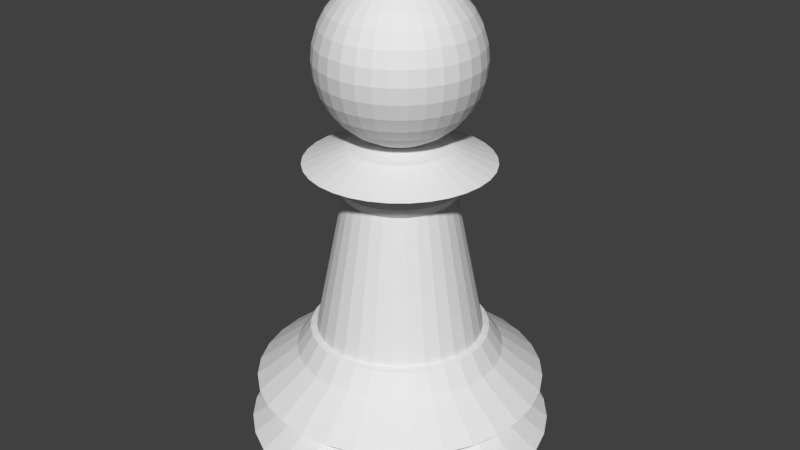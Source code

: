 # Source: PawnLP.blend  (saved by Blender 2.79.0; exported with 4.5.12 LTS)
import bpy
from mathutils import Matrix  # noqa: F401  (used for matrix-valued properties, if any)

bpy.ops.wm.read_factory_settings(use_empty=True)
scene = bpy.context.scene
scene.name = 'Scene'

# ---- collections
col_collection_1 = bpy.data.collections.new('Collection 1'); scene.collection.children.link(col_collection_1)

# ---- world
world_world = bpy.data.worlds.new('World'); scene.world = world_world
world_world.color = (0.05088, 0.05088, 0.05088)
world_world.use_sun_shadow = False
world_world.sun_shadow_jitter_overblur = 0.0
world_world.cycles.sampling_method = 'MANUAL'

# ---- meshes
me_cylinder = bpy.data.meshes.new('Cylinder')
me_cylinder.from_pydata([(5.006e-09, 1.457, -0.6781), (0.2843, 1.429, -0.6781), (0.5576, 1.346, -0.6781), (0.8096, 1.212, -0.6781), (1.03, 1.03, -0.6781), (1.212, 0.8096, -0.6781), (1.346, 0.5576, -0.6781), (1.429, 0.2843, -0.6781), (1.457, 1.243e-07, -0.6781), (1.429, -0.2843, -0.6781), (1.346, -0.5576, -0.6781), (1.212, -0.8096, -0.6781), (1.03, -1.03, -0.6781), (0.8096, -1.212, -0.6781), (0.5576, -1.346, -0.6781), (0.2843, -1.429, -0.6781), (-4.699e-07, -1.457, -0.6781), (-0.2843, -1.429, -0.6781), (-0.5576, -1.346, -0.6781), (-0.8096, -1.212, -0.6781), (-1.03, -1.03, -0.6781), (-1.212, -0.8096, -0.6781), (-1.346, -0.5576, -0.6781), (-1.429, -0.2843, -0.6781), (-1.457, 1.421e-06, -0.6781), (-1.429, 0.2843, -0.6781), (-1.346, 0.5576, -0.6781), (-1.212, 0.8096, -0.6781), (-1.03, 1.03, -0.6781), (-0.8096, 1.212, -0.6781), (-0.5576, 1.346, -0.6781), (-0.2843, 1.429, -0.6781), (-3.446e-08, 1.11, -1.0), (0.2165, 1.089, -1.0), (0.4247, 1.025, -1.0), (0.6166, 0.9228, -1.0), (0.7848, 0.7848, -1.0), (0.9228, 0.6166, -1.0), (1.025, 0.4247, -1.0), (1.089, 0.2165, -1.0), (1.11, 1.425e-07, -1.0), (1.089, -0.2165, -1.0), (1.025, -0.4247, -1.0), (0.9228, -0.6166, -1.0), (0.7848, -0.7848, -1.0), (0.6166, -0.9228, -1.0), (0.4247, -1.025, -1.0), (0.2165, -1.089, -1.0), (-3.083e-07, -1.11, -1.0), (-0.2165, -1.089, -1.0), (-0.4247, -1.025, -1.0), (-0.6166, -0.9228, -1.0), (-0.7848, -0.7848, -1.0), (-0.9228, -0.6166, -1.0), (-1.025, -0.4247, -1.0), (-1.089, -0.2165, -1.0), (-1.11, 1.072e-06, -1.0), (-1.089, 0.2165, -1.0), (-1.025, 0.4247, -1.0), (-0.9228, 0.6166, -1.0), (-0.7848, 0.7848, -1.0), (-0.6166, 0.9228, -1.0), (-0.4247, 1.025, -1.0), (-0.2165, 1.089, -1.0), (4.536e-08, 1.123, -0.4362), (0.2191, 1.101, -0.4362), (0.4297, 1.037, -0.4362), (0.6239, 0.9337, -0.4362), (0.794, 0.794, -0.4362), (0.9337, 0.6239, -0.4362), (1.037, 0.4297, -0.4362), (1.101, 0.2191, -0.4362), (1.123, 2.114e-07, -0.4362), (1.101, -0.2191, -0.4362), (1.037, -0.4297, -0.4362), (0.9337, -0.6239, -0.4362), (0.794, -0.794, -0.4362), (0.6239, -0.9337, -0.4362), (0.4297, -1.037, -0.4362), (0.2191, -1.101, -0.4362), (-3.204e-07, -1.123, -0.4362), (-0.2191, -1.101, -0.4362), (-0.4297, -1.037, -0.4362), (-0.6239, -0.9337, -0.4362), (-0.794, -0.794, -0.4362), (-0.9337, -0.6239, -0.4362), (-1.037, -0.4297, -0.4362), (-1.101, -0.2191, -0.4362), (-1.123, 1.211e-06, -0.4362), (-1.101, 0.2191, -0.4362), (-1.037, 0.4297, -0.4362), (-0.9337, 0.6239, -0.4362), (-0.794, 0.794, -0.4362), (-0.6239, 0.9337, -0.4362), (-0.4297, 1.037, -0.4362), (-0.2191, 1.101, -0.4362), (1.233e-08, 1.385, -0.1951), (0.2703, 1.359, -0.1951), (0.5302, 1.28, -0.1951), (0.7697, 1.152, -0.1951), (0.9796, 0.9796, -0.1951), (1.152, 0.7697, -0.1951), (1.28, 0.5302, -0.1951), (1.359, 0.2703, -0.1951), (1.385, 1.404e-07, -0.1951), (1.359, -0.2703, -0.1951), (1.28, -0.5302, -0.1951), (1.152, -0.7697, -0.1951), (0.9796, -0.9796, -0.1951), (0.7697, -1.152, -0.1951), (0.5302, -1.28, -0.1951), (0.2703, -1.359, -0.1951), (-4.389e-07, -1.385, -0.1951), (-0.2703, -1.359, -0.1951), (-0.5302, -1.28, -0.1951), (-0.7697, -1.152, -0.1951), (-0.9796, -0.9796, -0.1951), (-1.152, -0.7697, -0.1951), (-1.28, -0.5302, -0.1951), (-1.359, -0.2703, -0.1951), (-1.385, 1.373e-06, -0.1951), (-1.359, 0.2703, -0.1951), (-1.28, 0.5302, -0.1951), (-1.152, 0.7697, -0.1951), (-0.9796, 0.9796, -0.1951), (-0.7697, 1.152, -0.1951), (-0.5302, 1.28, -0.1951), (-0.2703, 1.359, -0.1951), (5.808e-08, 0.9889, 0.1141), (0.1929, 0.9699, 0.1141), (0.3784, 0.9136, 0.1141), (0.5494, 0.8222, 0.1141), (0.6993, 0.6993, 0.1141), (0.8222, 0.5494, 0.1141), (0.9136, 0.3784, 0.1141), (0.9699, 0.1929, 0.1141), (0.9889, 2.468e-07, 0.1141), (0.9699, -0.1929, 0.1141), (0.9136, -0.3784, 0.1141), (0.8222, -0.5494, 0.1141), (0.6993, -0.6993, 0.1141), (0.5494, -0.8222, 0.1141), (0.3784, -0.9136, 0.1141), (0.1929, -0.9699, 0.1141), (-2.641e-07, -0.9889, 0.1141), (-0.1929, -0.9699, 0.1141), (-0.3784, -0.9136, 0.1141), (-0.5494, -0.8222, 0.1141), (-0.6993, -0.6993, 0.1141), (-0.8222, -0.5494, 0.1141), (-0.9136, -0.3784, 0.1141), (-0.9699, -0.1929, 0.1141), (-0.9889, 1.127e-06, 0.1141), (-0.9699, 0.1929, 0.1141), (-0.9136, 0.3784, 0.1141), (-0.8222, 0.5494, 0.1141), (-0.6993, 0.6993, 0.1141), (-0.5494, 0.8222, 0.1141), (-0.3784, 0.9136, 0.1141), (-0.1929, 0.9699, 0.1141), (-3.26e-08, 0.7932, 0.3358), (1.839e-08, 0.8549, 0.3215), (0.1547, 0.7779, 0.3358), (0.1668, 0.8385, 0.3215), (0.3035, 0.7328, 0.3358), (0.3271, 0.7898, 0.3215), (0.4407, 0.6595, 0.3358), (0.4749, 0.7108, 0.3215), (0.5609, 0.5609, 0.3358), (0.6045, 0.6045, 0.3215), (0.6595, 0.4407, 0.3358), (0.7108, 0.4749, 0.3215), (0.7328, 0.3035, 0.3358), (0.7898, 0.3271, 0.3215), (0.7779, 0.1547, 0.3358), (0.8385, 0.1668, 0.3215), (0.7932, 1.937e-07, 0.3358), (0.8549, 2.299e-07, 0.3215), (0.7779, -0.1547, 0.3358), (0.8385, -0.1668, 0.3215), (0.7328, -0.3035, 0.3358), (0.7898, -0.3271, 0.3215), (0.6595, -0.4407, 0.3358), (0.7108, -0.4749, 0.3215), (0.5609, -0.5609, 0.3358), (0.6045, -0.6045, 0.3215), (0.4407, -0.6595, 0.3358), (0.4749, -0.7108, 0.3215), (0.3035, -0.7328, 0.3358), (0.3271, -0.7898, 0.3215), (0.1547, -0.7779, 0.3358), (0.1668, -0.8385, 0.3215), (-1.844e-07, -0.7932, 0.3358), (-2.069e-07, -0.8549, 0.3215), (-0.1547, -0.7779, 0.3358), (-0.1668, -0.8385, 0.3215), (-0.3035, -0.7328, 0.3358), (-0.3271, -0.7898, 0.3215), (-0.4407, -0.6595, 0.3358), (-0.4749, -0.7108, 0.3215), (-0.5609, -0.5609, 0.3358), (-0.6045, -0.6045, 0.3215), (-0.6595, -0.4407, 0.3358), (-0.7108, -0.4749, 0.3215), (-0.7328, -0.3035, 0.3358), (-0.7898, -0.3271, 0.3215), (-0.7779, -0.1547, 0.3358), (-0.8385, -0.1668, 0.3215), (-0.7932, 1.073e-06, 0.3358), (-0.8549, 1.077e-06, 0.3215), (-0.7779, 0.1547, 0.3358), (-0.8385, 0.1668, 0.3215), (-0.7328, 0.3035, 0.3358), (-0.7898, 0.3271, 0.3215), (-0.6595, 0.4407, 0.3358), (-0.7108, 0.4749, 0.3215), (-0.5609, 0.5609, 0.3358), (-0.6045, 0.6045, 0.3215), (-0.4407, 0.6595, 0.3358), (-0.4749, 0.7108, 0.3215), (-0.3035, 0.7328, 0.3358), (-0.3271, 0.7898, 0.3215), (-0.1547, 0.7779, 0.3358), (-0.1668, 0.8385, 0.3215), (-0.3819, 0.3819, 3.498), (-0.3, 0.3, 3.593), (-0.2067, 0.2067, 3.663), (-0.1054, 0.1054, 3.707), (-0.1239, 0.08278, 3.707), (-0.243, 0.1624, 3.663), (-0.3528, 0.2357, 3.593), (-0.449, 0.3, 3.498), (-0.528, 0.3528, 3.382), (-0.5867, 0.392, 3.25), (-0.6228, 0.4162, 3.107), (-0.635, 0.4243, 2.958), (-0.6228, 0.4162, 2.809), (-0.5867, 0.392, 2.665), (-0.528, 0.3528, 2.533), (-0.449, 0.3, 2.418), (-0.3528, 0.2357, 2.323), (-0.243, 0.1624, 2.252), (-0.1239, 0.08278, 2.209), (-0.1377, 0.05702, 2.209), (-0.27, 0.1118, 2.252), (-0.392, 0.1624, 2.323), (-0.4989, 0.2067, 2.418), (-0.5867, 0.243, 2.533), (3.621e-08, 0.5192, 1.692), (0.1013, 0.5092, 1.692), (0.1987, 0.4797, 1.692), (0.2885, 0.4317, 1.692), (0.3671, 0.3671, 1.692), (0.4317, 0.2885, 1.692), (0.4797, 0.1987, 1.692), (0.5092, 0.1013, 1.692), (0.5192, 2.707e-07, 1.692), (0.5092, -0.1013, 1.692), (0.4797, -0.1987, 1.692), (0.4317, -0.2884, 1.692), (0.3671, -0.3671, 1.692), (0.2885, -0.4317, 1.692), (0.1987, -0.4797, 1.692), (0.1013, -0.5092, 1.692), (-6.316e-08, -0.5192, 1.692), (-0.1013, -0.5092, 1.692), (-0.1987, -0.4797, 1.692), (-0.2885, -0.4317, 1.692), (-0.3671, -0.3671, 1.692), (-0.4317, -0.2884, 1.692), (-0.4797, -0.1987, 1.692), (-0.5092, -0.1013, 1.692), (-0.5192, 8.462e-07, 1.692), (-0.5092, 0.1013, 1.692), (-0.4797, 0.1987, 1.692), (-0.4317, 0.2885, 1.692), (-0.3671, 0.3671, 1.692), (-0.2884, 0.4317, 1.692), (-0.1987, 0.4797, 1.692), (-0.1013, 0.5092, 1.692), (6.694e-09, 0.5964, 1.804), (0.1163, 0.5849, 1.804), (0.2282, 0.551, 1.804), (0.3313, 0.4959, 1.804), (0.4217, 0.4217, 1.804), (0.4959, 0.3313, 1.804), (0.551, 0.2282, 1.804), (0.5849, 0.1163, 1.804), (0.5964, 2.463e-07, 1.804), (0.5849, -0.1163, 1.804), (0.551, -0.2282, 1.804), (0.4959, -0.3313, 1.804), (0.4217, -0.4217, 1.804), (0.3313, -0.4959, 1.804), (0.2282, -0.551, 1.804), (0.1163, -0.5849, 1.804), (-1.075e-07, -0.5964, 1.804), (-0.1163, -0.5849, 1.804), (-0.2282, -0.551, 1.804), (-0.3313, -0.4959, 1.804), (-0.4217, -0.4217, 1.804), (-0.4959, -0.3313, 1.804), (-0.551, -0.2282, 1.804), (-0.5849, -0.1163, 1.804), (-0.5964, 9.073e-07, 1.804), (-0.5849, 0.1164, 1.804), (-0.551, 0.2282, 1.804), (-0.4959, 0.3313, 1.804), (-0.4217, 0.4217, 1.804), (-0.3313, 0.4959, 1.804), (-0.2282, 0.551, 1.804), (-0.1163, 0.5849, 1.804), (5.413e-09, 0.5185, 1.879), (0.1012, 0.5085, 1.879), (0.1984, 0.479, 1.879), (0.2881, 0.4311, 1.879), (0.3666, 0.3666, 1.879), (0.4311, 0.2881, 1.879), (0.479, 0.1984, 1.879), (0.5085, 0.1012, 1.879), (0.5185, 2.711e-07, 1.879), (0.5085, -0.1012, 1.879), (0.479, -0.1984, 1.879), (0.4311, -0.2881, 1.879), (0.3666, -0.3666, 1.879), (0.2881, -0.4311, 1.879), (0.1984, -0.479, 1.879), (0.1012, -0.5085, 1.879), (-9.383e-08, -0.5185, 1.879), (-0.1012, -0.5085, 1.879), (-0.1984, -0.479, 1.879), (-0.2881, -0.4311, 1.879), (-0.3666, -0.3666, 1.879), (-0.4311, -0.2881, 1.879), (-0.479, -0.1984, 1.879), (-0.5085, -0.1012, 1.879), (-0.5185, 8.46e-07, 1.879), (-0.5085, 0.1012, 1.879), (-0.479, 0.1984, 1.879), (-0.4311, 0.2881, 1.879), (-0.3666, 0.3666, 1.879), (-0.2881, 0.4311, 1.879), (-0.1984, 0.479, 1.879), (-0.1012, 0.5085, 1.879), (-9.334e-08, 0.881, 2.007), (0.1719, 0.8641, 2.007), (0.3372, 0.814, 2.007), (0.4895, 0.7325, 2.007), (0.623, 0.623, 2.007), (0.7325, 0.4895, 2.007), (0.814, 0.3372, 2.007), (0.8641, 0.1719, 2.007), (0.881, 1.527e-07, 2.007), (0.8641, -0.1719, 2.007), (0.814, -0.3372, 2.007), (0.7325, -0.4895, 2.007), (0.623, -0.623, 2.007), (0.4895, -0.7325, 2.007), (0.3372, -0.814, 2.007), (0.1719, -0.8641, 2.007), (-2.62e-07, -0.881, 2.007), (-0.1719, -0.8641, 2.007), (-0.3372, -0.814, 2.007), (-0.4895, -0.7325, 2.007), (-0.623, -0.623, 2.007), (-0.7325, -0.4895, 2.007), (-0.814, -0.3372, 2.007), (-0.8641, -0.1719, 2.007), (-0.881, 1.129e-06, 2.007), (-0.8641, 0.1719, 2.007), (-0.814, 0.3372, 2.007), (-0.7325, 0.4895, 2.007), (-0.623, 0.623, 2.007), (-0.4895, 0.7325, 2.007), (-0.3372, 0.814, 2.007), (-0.1719, 0.8641, 2.007), (-0.6519, 0.27, 2.665), (-0.6921, 0.2867, 2.809), (-0.7056, 0.2923, 2.958), (-0.6921, 0.2867, 3.107), (-0.6519, 0.27, 3.25), (-0.5867, 0.243, 3.382), (-0.4989, 0.2067, 3.498), (-0.392, 0.1624, 3.593), (-0.27, 0.1118, 3.663), (-0.1377, 0.05702, 3.707), (-0.1461, 0.02907, 3.707), (-0.2867, 0.05702, 3.663), (-0.4162, 0.08278, 3.593), (-0.5297, 0.1054, 3.498), (-0.6228, 0.1239, 3.382), (-0.6921, 0.1377, 3.25), (-0.7347, 0.1461, 3.107), (-0.7491, 0.149, 2.958), (-0.7347, 0.1461, 2.809), (-0.6921, 0.1377, 2.665), (-0.6228, 0.1239, 2.533), (-0.5297, 0.1054, 2.418), (-0.4162, 0.08278, 2.323), (-0.2867, 0.05702, 2.252), (-0.1461, 0.02907, 2.209), (-0.149, -3.035e-07, 2.209), (-0.2923, -2.552e-07, 2.252), (-0.4243, -2.609e-07, 2.323), (-0.5401, -2.04e-07, 2.418), (-0.635, -1.698e-07, 2.533), (-0.7056, -3.064e-07, 2.665), (-0.7491, -1.357e-07, 2.809), (-0.7637, -1.698e-07, 2.958), (-0.7491, -1.357e-07, 3.107), (-0.7056, -3.064e-07, 3.25), (-0.635, -1.698e-07, 3.382), (-0.5401, -2.04e-07, 3.498), (-0.4243, -2.779e-07, 3.593), (-0.2923, -2.779e-07, 3.663), (-0.149, -3.007e-07, 3.707), (-0.1461, -0.02907, 3.707), (-0.2867, -0.05702, 3.663), (-0.4162, -0.08278, 3.593), (-0.5297, -0.1054, 3.498), (-0.6228, -0.1239, 3.382), (-0.6921, -0.1377, 3.25), (-0.7347, -0.1461, 3.107), (-0.7491, -0.149, 2.958), (-0.7347, -0.1461, 2.809), (-0.6921, -0.1377, 2.665), (-0.6228, -0.1239, 2.533), (-0.5297, -0.1054, 2.418), (-0.4162, -0.08278, 2.323), (-0.2867, -0.05702, 2.252), (-0.1461, -0.02907, 2.209), (-0.1377, -0.05702, 2.209), (-0.27, -0.1118, 2.252), (-0.392, -0.1624, 2.323), (-0.4989, -0.2067, 2.418), (-0.5867, -0.243, 2.533), (-0.6519, -0.27, 2.665), (-0.6921, -0.2867, 2.809), (-0.7056, -0.2923, 2.958), (-0.6921, -0.2867, 3.107), (-0.6519, -0.27, 3.25), (-0.5867, -0.243, 3.382), (-0.4989, -0.2067, 3.498), (-0.392, -0.1624, 3.593), (-0.27, -0.1118, 3.663), (-0.1377, -0.05702, 3.707), (-0.1239, -0.08278, 3.707), (-0.243, -0.1624, 3.663), (-0.3528, -0.2357, 3.593), (-0.449, -0.3, 3.498), (-0.528, -0.3528, 3.382), (-0.5867, -0.392, 3.25), (-0.6228, -0.4162, 3.107), (-0.635, -0.4243, 2.958), (-0.6228, -0.4162, 2.809), (-0.5867, -0.392, 2.665), (-0.528, -0.3528, 2.533), (-0.449, -0.3, 2.418), (-0.3528, -0.2357, 2.323), (-0.243, -0.1624, 2.252), (-0.1239, -0.08278, 2.209), (-0.1054, -0.1054, 2.209), (-0.2067, -0.2067, 2.252), (-0.3, -0.3, 2.323), (-0.3819, -0.3819, 2.418), (-0.449, -0.449, 2.533), (-0.4989, -0.4989, 2.665), (-0.5297, -0.5297, 2.809), (-0.5401, -0.5401, 2.958), (-0.5297, -0.5297, 3.107), (-0.4989, -0.4989, 3.25), (-0.449, -0.449, 3.382), (-0.3819, -0.3819, 3.498), (-0.3, -0.3, 3.593), (-0.2067, -0.2067, 3.663), (-0.1054, -0.1054, 3.707), (-0.08278, -0.1239, 3.707), (-0.1624, -0.243, 3.663), (-0.2357, -0.3528, 3.593), (-0.3, -0.449, 3.498), (-0.3528, -0.528, 3.382), (-0.392, -0.5867, 3.25), (-0.4162, -0.6228, 3.107), (-0.4243, -0.635, 2.958), (-0.4162, -0.6228, 2.809), (-0.392, -0.5867, 2.665), (-0.3528, -0.528, 2.533), (-0.3, -0.449, 2.418), (-0.2357, -0.3528, 2.323), (-0.1624, -0.243, 2.252), (-0.08278, -0.1239, 2.209), (-0.05702, -0.1377, 2.209), (-0.1118, -0.27, 2.252), (-0.1624, -0.392, 2.323), (-0.2067, -0.4989, 2.418), (-0.243, -0.5867, 2.533), (-0.27, -0.6519, 2.665), (-0.2867, -0.6921, 2.809), (-0.2923, -0.7056, 2.958), (-0.2867, -0.6921, 3.107), (-0.27, -0.6519, 3.25), (-0.243, -0.5867, 3.382), (-0.2067, -0.4989, 3.498), (-0.1624, -0.392, 3.593), (-0.1118, -0.27, 3.663), (-0.05702, -0.1377, 3.707), (-2.21e-08, -5.555e-07, 3.722), (-0.02907, -0.1461, 3.707), (-0.05702, -0.2867, 3.663), (-0.08278, -0.4162, 3.593), (-0.1054, -0.5297, 3.498), (-0.1239, -0.6228, 3.382), (-0.1377, -0.6921, 3.25), (-0.1461, -0.7347, 3.107), (-0.149, -0.7491, 2.958), (-0.1461, -0.7347, 2.809), (-0.1377, -0.6921, 2.665), (-0.1239, -0.6228, 2.533), (-0.1054, -0.5297, 2.418), (-0.08278, -0.4162, 2.323), (-0.05702, -0.2867, 2.252), (-0.02907, -0.1461, 2.209), (2.948e-08, -0.149, 2.209), (2.948e-08, -0.2923, 2.252), (1.81e-08, -0.4243, 2.323), (6.715e-09, -0.5401, 2.418), (-3.881e-08, -0.635, 2.533), (7.5e-08, -0.7056, 2.665), (-3.881e-08, -0.7491, 2.809), (-5.019e-08, -0.7637, 2.958), (-3.881e-08, -0.7491, 3.107), (7.5e-08, -0.7056, 3.25), (-3.881e-08, -0.635, 3.382), (6.715e-09, -0.5401, 3.498), (4.655e-08, -0.4243, 3.593), (5.793e-08, -0.2923, 3.663), (2.094e-08, -0.149, 3.707), (0.02907, -0.1461, 3.707), (0.05702, -0.2867, 3.663), (0.08278, -0.4162, 3.593), (0.1054, -0.5297, 3.498), (0.1239, -0.6228, 3.382), (0.1377, -0.6921, 3.25), (0.1461, -0.7347, 3.107), (0.149, -0.7491, 2.958), (0.1461, -0.7347, 2.809), (0.1377, -0.6921, 2.665), (0.1239, -0.6228, 2.533), (0.1054, -0.5297, 2.418), (0.08278, -0.4162, 2.323), (0.05702, -0.2867, 2.252), (0.02907, -0.1461, 2.209), (0.05702, -0.1377, 2.209), (0.1118, -0.27, 2.252), (0.1624, -0.392, 2.323), (0.2067, -0.4989, 2.418), (0.243, -0.5867, 2.533), (0.27, -0.6519, 2.665), (0.2867, -0.6921, 2.809), (0.2923, -0.7056, 2.958), (0.2867, -0.6921, 3.107), (0.27, -0.6519, 3.25), (0.243, -0.5867, 3.382), (0.2067, -0.4989, 3.498), (0.1624, -0.392, 3.593), (0.1118, -0.27, 3.663), (0.05702, -0.1377, 3.707), (0.08278, -0.1239, 3.707), (0.1624, -0.243, 3.663), (0.2357, -0.3528, 3.593), (0.3, -0.449, 3.498), (0.3528, -0.528, 3.382), (0.392, -0.5867, 3.25), (0.4162, -0.6228, 3.107), (0.4243, -0.635, 2.958), (0.4162, -0.6228, 2.809), (0.392, -0.5867, 2.665), (0.3528, -0.528, 2.533), (0.3, -0.449, 2.418), (0.2357, -0.3528, 2.323), (0.1624, -0.243, 2.252), (0.08278, -0.1239, 2.209), (0.1054, -0.1054, 2.209), (0.2067, -0.2067, 2.252), (0.3, -0.3, 2.323), (0.3819, -0.3819, 2.418), (0.449, -0.449, 2.533), (0.4989, -0.4989, 2.665), (0.5297, -0.5297, 2.809), (0.5401, -0.5401, 2.958), (0.5297, -0.5297, 3.107), (0.4989, -0.4989, 3.25), (0.449, -0.449, 3.382), (0.3819, -0.3819, 3.498), (0.3, -0.3, 3.593), (0.2067, -0.2067, 3.663), (0.1054, -0.1054, 3.707), (0.1239, -0.08278, 3.707), (0.243, -0.1624, 3.663), (0.3528, -0.2357, 3.593), (0.449, -0.3, 3.498), (0.528, -0.3528, 3.382), (0.5867, -0.392, 3.25), (0.6228, -0.4162, 3.107), (0.635, -0.4243, 2.958), (0.6228, -0.4162, 2.809), (0.5867, -0.392, 2.665), (0.528, -0.3528, 2.533), (0.449, -0.3, 2.418), (0.3528, -0.2357, 2.323), (0.243, -0.1624, 2.252), (0.1239, -0.08278, 2.209), (0.1377, -0.05702, 2.209), (0.27, -0.1118, 2.252), (0.392, -0.1624, 2.323), (0.4989, -0.2067, 2.418), (0.5867, -0.243, 2.533), (0.6519, -0.27, 2.665), (0.6921, -0.2867, 2.809), (0.7056, -0.2923, 2.958), (0.6921, -0.2867, 3.107), (0.6519, -0.27, 3.25), (0.5867, -0.243, 3.382), (0.4989, -0.2067, 3.498), (0.392, -0.1624, 3.593), (0.27, -0.1118, 3.663), (0.1377, -0.05702, 3.707), (0.1461, -0.02907, 3.707), (0.2867, -0.05702, 3.663), (0.4162, -0.08278, 3.593), (0.5297, -0.1054, 3.498), (0.6228, -0.1239, 3.382), (0.6921, -0.1377, 3.25), (0.7347, -0.1461, 3.107), (0.7491, -0.149, 2.958), (0.7347, -0.1461, 2.809), (0.6921, -0.1377, 2.665), (0.6228, -0.1239, 2.533), (0.5297, -0.1054, 2.418), (0.4162, -0.08278, 2.323), (0.2867, -0.05702, 2.252), (0.1461, -0.02907, 2.209), (0.149, -2.978e-07, 2.209), (0.2923, -2.95e-07, 2.252), (0.4243, -3.235e-07, 2.323), (0.5401, -3.064e-07, 2.418), (0.635, -3.178e-07, 2.533), (0.7056, -2.381e-07, 2.665), (0.7491, -3.633e-07, 2.809), (0.7637, -3.519e-07, 2.958), (0.7491, -3.633e-07, 3.107), (0.7056, -2.722e-07, 3.25), (0.635, -3.178e-07, 3.382), (0.5401, -3.064e-07, 3.498), (0.4243, -3.007e-07, 3.593), (0.2923, -3.064e-07, 3.663), (0.149, -3.121e-07, 3.707), (0.1461, 0.02907, 3.707), (0.2867, 0.05702, 3.663), (0.4162, 0.08278, 3.593), (0.5297, 0.1054, 3.498), (0.6228, 0.1239, 3.382), (0.6921, 0.1377, 3.25), (0.7347, 0.1461, 3.107), (0.7491, 0.149, 2.958), (0.7347, 0.1461, 2.809), (0.6921, 0.1377, 2.665), (0.6228, 0.1239, 2.533), (0.5297, 0.1054, 2.418), (0.4162, 0.08278, 2.323), (0.2867, 0.05702, 2.252), (0.1461, 0.02907, 2.209), (0.1377, 0.05702, 2.209), (0.27, 0.1118, 2.252), (0.392, 0.1624, 2.323), (0.4989, 0.2067, 2.418), (0.5867, 0.243, 2.533), (0.6519, 0.27, 2.665), (0.6921, 0.2867, 2.809), (0.7056, 0.2923, 2.958), (0.6921, 0.2867, 3.107), (0.6519, 0.27, 3.25), (0.5867, 0.243, 3.382), (0.4989, 0.2067, 3.498), (0.392, 0.1624, 3.593), (0.27, 0.1118, 3.663), (0.1377, 0.05702, 3.707), (0.1239, 0.08278, 3.707), (0.243, 0.1624, 3.663), (0.3528, 0.2357, 3.593), (0.449, 0.3, 3.498), (0.528, 0.3528, 3.382), (0.5867, 0.392, 3.25), (0.6228, 0.4162, 3.107), (0.635, 0.4243, 2.958), (0.6228, 0.4162, 2.809), (0.5867, 0.392, 2.665), (0.528, 0.3528, 2.533), (0.449, 0.3, 2.418), (0.3528, 0.2357, 2.323), (0.243, 0.1624, 2.252), (0.1239, 0.08278, 2.209), (0.1054, 0.1054, 2.209), (0.2067, 0.2067, 2.252), (0.3, 0.3, 2.323), (0.3819, 0.3819, 2.418), (0.449, 0.449, 2.533), (0.4989, 0.4989, 2.665), (0.5297, 0.5297, 2.809), (0.5401, 0.5401, 2.958), (0.5297, 0.5297, 3.107), (0.4989, 0.4989, 3.25), (0.449, 0.449, 3.382), (0.3819, 0.3819, 3.498), (0.3, 0.3, 3.593), (0.2067, 0.2067, 3.663), (0.1054, 0.1054, 3.707), (0.08278, 0.1239, 3.707), (0.1624, 0.243, 3.663), (0.2357, 0.3528, 3.593), (0.3, 0.449, 3.498), (0.3528, 0.528, 3.382), (0.392, 0.5867, 3.25), (0.4162, 0.6228, 3.107), (0.4243, 0.635, 2.958), (0.4162, 0.6228, 2.809), (0.392, 0.5867, 2.665), (0.3528, 0.528, 2.533), (0.3, 0.449, 2.418), (0.2357, 0.3528, 2.323), (0.1624, 0.243, 2.252), (0.08278, 0.1239, 2.209), (0.05702, 0.1377, 2.209), (0.1118, 0.27, 2.252), (0.1624, 0.392, 2.323), (0.2067, 0.4989, 2.418), (0.243, 0.5867, 2.533), (0.27, 0.6519, 2.665), (0.2867, 0.6921, 2.809), (0.2923, 0.7056, 2.958), (0.2867, 0.6921, 3.107), (0.27, 0.6519, 3.25), (0.243, 0.5867, 3.382), (0.2067, 0.4989, 3.498), (0.1624, 0.392, 3.593), (0.1118, 0.27, 3.663), (0.05702, 0.1377, 3.707), (0.02907, 0.1461, 3.707), (0.05702, 0.2867, 3.663), (0.08278, 0.4162, 3.593), (0.1054, 0.5297, 3.498), (0.1239, 0.6228, 3.382), (0.1377, 0.6921, 3.25), (0.1461, 0.7347, 3.107), (0.149, 0.7491, 2.958), (0.1461, 0.7347, 2.809), (0.1377, 0.6921, 2.665), (0.1239, 0.6228, 2.533), (0.1054, 0.5297, 2.418), (0.08278, 0.4162, 2.323), (0.05702, 0.2867, 2.252), (0.02907, 0.1461, 2.209), (2.645e-08, 0.149, 2.209), (2.645e-08, 0.2923, 2.252), (2.645e-08, 0.4243, 2.323), (2.645e-08, 0.5401, 2.418), (2.645e-08, 0.635, 2.533), (2.645e-08, 0.7056, 2.665), (2.645e-08, 0.7491, 2.809), (2.645e-08, 0.7637, 2.958), (2.645e-08, 0.7491, 3.107), (2.645e-08, 0.635, 3.382), (2.645e-08, 0.5401, 3.498), (2.645e-08, 0.4243, 3.593), (2.645e-08, 0.2923, 3.663), (2.645e-08, 0.149, 3.707), (-0.02731, 0.1373, 2.221), (-0.09519, 0.4786, 2.17), (0.02731, 0.1373, 2.221), (0.09519, 0.4786, 2.17), (0.05358, 0.1293, 2.221), (0.1867, 0.4508, 2.17), (0.07778, 0.1164, 2.221), (0.2711, 0.4057, 2.17), (0.099, 0.099, 2.221), (0.345, 0.345, 2.17), (0.1164, 0.07778, 2.221), (0.4057, 0.2711, 2.17), (0.1293, 0.05358, 2.221), (0.4508, 0.1867, 2.17), (0.1373, 0.02731, 2.221), (0.4786, 0.09519, 2.17), (0.1373, -0.02731, 2.221), (0.4786, -0.09519, 2.17), (0.1293, -0.05358, 2.221), (0.4508, -0.1867, 2.17), (0.1164, -0.07778, 2.221), (0.4057, -0.2711, 2.17), (0.099, -0.099, 2.221), (0.345, -0.345, 2.17), (0.07778, -0.1164, 2.221), (0.2711, -0.4057, 2.17), (0.05358, -0.1293, 2.221), (0.1867, -0.4508, 2.17), (0.02731, -0.1373, 2.221), (0.09519, -0.4786, 2.17), (-0.02731, -0.1373, 2.221), (-0.09519, -0.4786, 2.17), (-0.05358, -0.1293, 2.221), (-0.1867, -0.4508, 2.17), (-0.07778, -0.1164, 2.221), (-0.2711, -0.4057, 2.17), (-0.099, -0.099, 2.221), (-0.345, -0.345, 2.17), (-0.1164, -0.07778, 2.221), (-0.4057, -0.2711, 2.17), (-0.1293, -0.05358, 2.221), (-0.4508, -0.1867, 2.17), (-0.1373, -0.02731, 2.221), (-0.4786, -0.09519, 2.17), (-0.1373, 0.02731, 2.221), (-0.4786, 0.0952, 2.17), (-0.1293, 0.05358, 2.221), (-0.4508, 0.1867, 2.17), (-0.1164, 0.07778, 2.221), (-0.4057, 0.2711, 2.17), (-0.099, 0.099, 2.221), (-0.345, 0.345, 2.17), (-0.07778, 0.1164, 2.221), (-0.2711, 0.4057, 2.17), (-0.05358, 0.1293, 2.221), (-0.1867, 0.4508, 2.17), (7.153e-08, 0.1398, 2.221), (-1.847e-08, 0.4872, 2.171), (0.1398, 1.622e-07, 2.221), (0.4872, -1.007e-07, 2.171), (5.413e-08, -0.1398, 2.221), (-9.281e-08, -0.4872, 2.171), (-0.1398, 2.371e-07, 2.221), (-0.4872, 2.777e-07, 2.171), (-0.449, 0.449, 3.382), (-0.4989, 0.4989, 3.25), (-0.5297, 0.5297, 3.107), (-0.5401, 0.5401, 2.958), (-0.5297, 0.5297, 2.809), (-0.4989, 0.4989, 2.665), (-0.449, 0.449, 2.533), (-0.3819, 0.3819, 2.418), (-0.3, 0.3, 2.323), (-0.2067, 0.2067, 2.252), (-0.1054, 0.1054, 2.209), (-0.3, 0.449, 3.498), (-0.2357, 0.3528, 3.593), (-0.1624, 0.243, 3.663), (-0.08278, 0.1239, 3.707), (-0.3528, 0.528, 3.382), (-0.392, 0.5867, 3.25), (-0.4162, 0.6228, 3.107), (-0.4243, 0.635, 2.958), (-0.4162, 0.6228, 2.809), (-0.392, 0.5867, 2.665), (-0.3528, 0.528, 2.533), (-0.3, 0.449, 2.418), (-0.2357, 0.3528, 2.323), (-0.1624, 0.243, 2.252), (-0.08278, 0.1239, 2.209), (-0.2067, 0.4989, 3.498), (-0.1624, 0.392, 3.593), (-0.1118, 0.27, 3.663), (-0.05702, 0.1377, 3.707), (-0.243, 0.5867, 3.382), (-0.27, 0.6519, 3.25), (-0.2867, 0.6921, 3.107), (-0.2923, 0.7056, 2.958), (-0.2867, 0.6921, 2.809), (-0.27, 0.6519, 2.665), (-0.243, 0.5867, 2.533), (-0.2067, 0.4989, 2.418), (-0.1624, 0.392, 2.323), (-0.1118, 0.27, 2.252), (-0.05702, 0.1377, 2.209), (-0.1054, 0.5297, 3.498), (-0.08278, 0.4162, 3.593), (-0.05702, 0.2867, 3.663), (-0.02907, 0.1461, 3.707), (-0.1239, 0.6228, 3.382), (-0.1377, 0.6921, 3.25), (-0.1461, 0.7347, 3.107), (-0.149, 0.7491, 2.958), (-0.1461, 0.7347, 2.809), (-0.1377, 0.6921, 2.665), (-0.1239, 0.6228, 2.533), (-0.1054, 0.5297, 2.418), (-0.08278, 0.4162, 2.323), (-0.05702, 0.2867, 2.252), (-0.02907, 0.1461, 2.209), (7.5e-08, 0.7056, 3.25)], [], [(36, 4, 5, 37), (42, 10, 11, 43), (48, 16, 17, 49), (54, 22, 23, 55), (60, 28, 29, 61), (2, 66, 67, 3), (8, 72, 73, 9), (14, 78, 79, 15), (20, 84, 85, 21), (26, 90, 91, 27), (0, 64, 65, 1), (70, 102, 103, 71), (76, 108, 109, 77), (82, 114, 115, 83), (88, 120, 121, 89), (94, 126, 127, 95), (99, 131, 132, 100), (105, 137, 138, 106), (111, 143, 144, 112), (117, 149, 150, 118), (123, 155, 156, 124), (32, 33, 34, 35, 36, 37, 38, 39, 40, 41, 42, 43, 44, 45, 46, 47, 48, 49, 50, 51, 52, 53, 54, 55, 56, 57, 58, 59, 60, 61, 62, 63), (37, 5, 6, 38), (34, 2, 3, 35), (33, 1, 2, 34), (35, 3, 4, 36), (38, 6, 7, 39), (43, 11, 12, 44), (40, 8, 9, 41), (39, 7, 8, 40), (41, 9, 10, 42), (44, 12, 13, 45), (49, 17, 18, 50), (46, 14, 15, 47), (45, 13, 14, 46), (47, 15, 16, 48), (50, 18, 19, 51), (55, 23, 24, 56), (52, 20, 21, 53), (51, 19, 20, 52), (53, 21, 22, 54), (56, 24, 25, 57), (61, 29, 30, 62), (58, 26, 27, 59), (57, 25, 26, 58), (59, 27, 28, 60), (62, 30, 31, 63), (3, 67, 68, 4), (32, 0, 1, 33), (63, 31, 0, 32), (1, 65, 66, 2), (4, 68, 69, 5), (9, 73, 74, 10), (6, 70, 71, 7), (5, 69, 70, 6), (7, 71, 72, 8), (10, 74, 75, 11), (15, 79, 80, 16), (12, 76, 77, 13), (11, 75, 76, 12), (13, 77, 78, 14), (16, 80, 81, 17), (21, 85, 86, 22), (18, 82, 83, 19), (17, 81, 82, 18), (19, 83, 84, 20), (22, 86, 87, 23), (27, 91, 92, 28), (24, 88, 89, 25), (23, 87, 88, 24), (25, 89, 90, 26), (28, 92, 93, 29), (65, 97, 98, 66), (30, 94, 95, 31), (29, 93, 94, 30), (31, 95, 64, 0), (66, 98, 99, 67), (71, 103, 104, 72), (68, 100, 101, 69), (67, 99, 100, 68), (69, 101, 102, 70), (72, 104, 105, 73), (77, 109, 110, 78), (74, 106, 107, 75), (73, 105, 106, 74), (75, 107, 108, 76), (78, 110, 111, 79), (83, 115, 116, 84), (80, 112, 113, 81), (79, 111, 112, 80), (81, 113, 114, 82), (84, 116, 117, 85), (89, 121, 122, 90), (86, 118, 119, 87), (85, 117, 118, 86), (87, 119, 120, 88), (90, 122, 123, 91), (95, 127, 96, 64), (92, 124, 125, 93), (91, 123, 124, 92), (93, 125, 126, 94), (64, 96, 97, 65), (100, 132, 133, 101), (97, 129, 130, 98), (96, 128, 129, 97), (98, 130, 131, 99), (101, 133, 134, 102), (106, 138, 139, 107), (103, 135, 136, 104), (102, 134, 135, 103), (104, 136, 137, 105), (107, 139, 140, 108), (112, 144, 145, 113), (109, 141, 142, 110), (108, 140, 141, 109), (110, 142, 143, 111), (113, 145, 146, 114), (118, 150, 151, 119), (115, 147, 148, 116), (114, 146, 147, 115), (116, 148, 149, 117), (119, 151, 152, 120), (124, 156, 157, 125), (121, 153, 154, 122), (120, 152, 153, 121), (122, 154, 155, 123), (125, 157, 158, 126), (127, 159, 128, 96), (126, 158, 159, 127), (163, 161, 160, 162), (165, 163, 162, 164), (167, 165, 164, 166), (169, 167, 166, 168), (171, 169, 168, 170), (173, 171, 170, 172), (175, 173, 172, 174), (177, 175, 174, 176), (179, 177, 176, 178), (181, 179, 178, 180), (183, 181, 180, 182), (185, 183, 182, 184), (187, 185, 184, 186), (189, 187, 186, 188), (191, 189, 188, 190), (159, 223, 161, 128), (158, 221, 223, 159), (193, 191, 190, 192), (157, 219, 221, 158), (156, 217, 219, 157), (195, 193, 192, 194), (155, 215, 217, 156), (154, 213, 215, 155), (197, 195, 194, 196), (153, 211, 213, 154), (152, 209, 211, 153), (199, 197, 196, 198), (151, 207, 209, 152), (150, 205, 207, 151), (201, 199, 198, 200), (149, 203, 205, 150), (148, 201, 203, 149), (203, 201, 200, 202), (147, 199, 201, 148), (146, 197, 199, 147), (205, 203, 202, 204), (145, 195, 197, 146), (144, 193, 195, 145), (207, 205, 204, 206), (143, 191, 193, 144), (142, 189, 191, 143), (209, 207, 206, 208), (141, 187, 189, 142), (140, 185, 187, 141), (211, 209, 208, 210), (139, 183, 185, 140), (138, 181, 183, 139), (213, 211, 210, 212), (137, 179, 181, 138), (136, 177, 179, 137), (215, 213, 212, 214), (135, 175, 177, 136), (134, 173, 175, 135), (217, 215, 214, 216), (133, 171, 173, 134), (132, 169, 171, 133), (219, 217, 216, 218), (131, 167, 169, 132), (130, 165, 167, 131), (221, 219, 218, 220), (129, 163, 165, 130), (128, 161, 163, 129), (223, 221, 220, 222), (161, 223, 222, 160), (305, 273, 272, 304), (295, 263, 262, 294), (300, 268, 267, 299), (849, 848, 863, 864), (285, 253, 252, 284), (290, 258, 257, 289), (851, 852, 867, 866), (874, 873, 888, 889), (310, 278, 277, 309), (395, 394, 377, 376), (297, 265, 264, 296), (302, 270, 269, 301), (307, 275, 274, 306), (280, 248, 279, 311), (282, 250, 249, 281), (287, 255, 254, 286), (292, 260, 259, 291), (162, 249, 250, 164), (164, 250, 251, 166), (170, 253, 254, 172), (172, 254, 255, 174), (178, 257, 258, 180), (180, 258, 259, 182), (186, 261, 262, 188), (188, 262, 263, 190), (194, 265, 266, 196), (196, 266, 267, 198), (202, 269, 270, 204), (204, 270, 271, 206), (206, 271, 272, 208), (208, 272, 273, 210), (218, 277, 278, 220), (220, 278, 279, 222), (168, 252, 253, 170), (166, 251, 252, 168), (176, 256, 257, 178), (174, 255, 256, 176), (184, 260, 261, 186), (182, 259, 260, 184), (192, 264, 265, 194), (190, 263, 264, 192), (200, 268, 269, 202), (198, 267, 268, 200), (214, 275, 276, 216), (216, 276, 277, 218), (212, 274, 275, 214), (210, 273, 274, 212), (160, 248, 249, 162), (222, 279, 248, 160), (283, 251, 250, 282), (284, 252, 251, 283), (288, 256, 255, 287), (286, 254, 253, 285), (289, 257, 256, 288), (293, 261, 260, 292), (291, 259, 258, 290), (294, 262, 261, 293), (298, 266, 265, 297), (296, 264, 263, 295), (299, 267, 266, 298), (303, 271, 270, 302), (301, 269, 268, 300), (304, 272, 271, 303), (308, 276, 275, 307), (306, 274, 273, 305), (309, 277, 276, 308), (281, 249, 248, 280), (311, 279, 278, 310), (230, 229, 226, 225), (388, 387, 384, 383), (228, 506, 227), (378, 379, 234, 235), (234, 233, 841, 842), (246, 247, 238, 239), (236, 235, 843, 844), (895, 894, 763, 762), (238, 237, 845, 846), (232, 231, 224, 840), (382, 383, 230, 231), (237, 236, 844, 845), (381, 382, 231, 232), (787, 349, 348, 785), (399, 398, 245, 244), (385, 506, 228), (390, 389, 382, 381), (243, 244, 241, 242), (400, 399, 244, 243), (384, 385, 228, 229), (387, 386, 385, 384), (245, 246, 239, 240), (398, 397, 246, 245), (379, 380, 233, 234), (889, 888, 769, 768), (380, 381, 232, 233), (376, 377, 236, 237), (393, 392, 379, 378), (247, 376, 237, 238), (791, 351, 350, 789), (394, 393, 378, 377), (890, 889, 768, 767), (397, 396, 247, 246), (391, 390, 381, 380), (408, 409, 392, 393), (396, 395, 376, 247), (402, 403, 398, 399), (389, 388, 383, 382), (413, 414, 387, 388), (789, 350, 349, 787), (401, 402, 399, 400), (392, 391, 380, 379), (407, 408, 393, 394), (386, 506, 385), (404, 405, 396, 397), (420, 419, 412, 411), (409, 410, 391, 392), (426, 425, 406, 405), (411, 412, 389, 390), (417, 416, 415, 414), (403, 404, 397, 398), (419, 418, 413, 412), (415, 506, 386), (884, 506, 775), (414, 415, 386, 387), (410, 411, 390, 391), (412, 413, 388, 389), (405, 406, 395, 396), (406, 407, 394, 395), (427, 426, 405, 404), (831, 374, 373, 829), (428, 427, 404, 403), (423, 422, 409, 408), (430, 429, 402, 401), (429, 428, 403, 402), (421, 420, 411, 410), (418, 417, 414, 413), (835, 352, 351, 791), (425, 424, 407, 406), (424, 423, 408, 407), (416, 506, 415), (437, 438, 423, 424), (422, 421, 410, 409), (444, 445, 416, 417), (445, 506, 416), (433, 434, 427, 428), (441, 442, 419, 420), (436, 437, 424, 425), (434, 435, 426, 427), (431, 432, 429, 430), (432, 433, 428, 429), (443, 444, 417, 418), (887, 886, 896, 770), (435, 436, 425, 426), (438, 439, 422, 423), (440, 441, 420, 421), (439, 440, 421, 422), (442, 443, 418, 419), (795, 354, 353, 793), (882, 883, 774, 773), (456, 455, 436, 435), (451, 450, 441, 440), (457, 456, 435, 434), (447, 446, 445, 444), (452, 451, 440, 439), (454, 453, 438, 437), (458, 457, 434, 433), (793, 353, 352, 835), (455, 454, 437, 436), (448, 447, 444, 443), (446, 506, 445), (453, 452, 439, 438), (450, 449, 442, 441), (449, 448, 443, 442), (469, 470, 451, 452), (462, 463, 458, 459), (466, 467, 454, 455), (468, 469, 452, 453), (463, 464, 457, 458), (471, 472, 449, 450), (465, 466, 455, 456), (894, 893, 764, 763), (467, 468, 453, 454), (460, 459, 432, 431), (474, 475, 446, 447), (459, 458, 433, 432), (464, 465, 456, 457), (472, 473, 448, 449), (799, 356, 355, 797), (476, 506, 475), (473, 474, 447, 448), (487, 486, 465, 464), (470, 471, 450, 451), (486, 485, 466, 465), (461, 462, 459, 460), (484, 483, 468, 467), (475, 506, 446), (797, 355, 354, 795), (488, 487, 464, 463), (479, 478, 473, 472), (480, 479, 472, 471), (477, 476, 475, 474), (483, 482, 469, 468), (877, 876, 891, 892), (498, 499, 482, 483), (489, 488, 463, 462), (500, 501, 480, 481), (482, 481, 470, 469), (494, 495, 486, 487), (493, 494, 487, 488), (779, 345, 344, 833), (502, 503, 478, 479), (478, 477, 474, 473), (497, 498, 483, 484), (485, 484, 467, 466), (499, 500, 481, 482), (481, 480, 471, 470), (491, 492, 489, 490), (490, 489, 462, 461), (521, 520, 492, 491), (501, 502, 479, 480), (512, 511, 501, 500), (503, 504, 477, 478), (516, 515, 497, 496), (801, 357, 356, 799), (511, 510, 502, 501), (505, 506, 476), (805, 359, 358, 803), (492, 493, 488, 489), (510, 509, 503, 502), (495, 496, 485, 486), (880, 879, 894, 895), (496, 497, 484, 485), (504, 505, 476, 477), (532, 533, 510, 511), (513, 512, 500, 499), (522, 523, 520, 521), (519, 518, 494, 493), (533, 534, 509, 510), (509, 508, 504, 503), (875, 874, 889, 890), (517, 516, 496, 495), (514, 513, 499, 498), (515, 514, 498, 497), (520, 519, 493, 492), (518, 517, 495, 494), (508, 507, 505, 504), (526, 527, 516, 517), (507, 506, 505), (529, 530, 513, 514), (531, 532, 511, 512), (523, 524, 519, 520), (530, 531, 512, 513), (803, 358, 357, 801), (535, 536, 507, 508), (527, 528, 515, 516), (528, 529, 514, 515), (541, 540, 533, 532), (536, 506, 507), (550, 549, 524, 523), (534, 535, 508, 509), (871, 870, 885, 886), (524, 525, 518, 519), (525, 526, 517, 518), (540, 539, 534, 533), (539, 538, 535, 534), (551, 550, 523, 522), (544, 543, 530, 529), (870, 866, 881, 885), (548, 547, 526, 525), (549, 548, 525, 524), (537, 506, 536), (545, 544, 529, 528), (543, 542, 531, 530), (546, 545, 528, 527), (542, 541, 532, 531), (837, 360, 359, 805), (547, 546, 527, 526), (538, 537, 536, 535), (557, 558, 545, 546), (566, 506, 537), (552, 553, 550, 551), (556, 557, 546, 547), (554, 555, 548, 549), (564, 565, 538, 539), (553, 554, 549, 550), (563, 564, 539, 540), (559, 560, 543, 544), (560, 561, 542, 543), (555, 556, 547, 548), (869, 506, 884), (562, 563, 540, 541), (561, 562, 541, 542), (558, 559, 544, 545), (567, 506, 566), (568, 567, 566, 565), (809, 362, 361, 807), (868, 869, 884, 883), (578, 577, 556, 555), (807, 361, 360, 837), (575, 574, 559, 558), (565, 566, 537, 538), (581, 580, 553, 552), (577, 576, 557, 556), (580, 579, 554, 553), (569, 568, 565, 564), (570, 569, 564, 563), (573, 572, 561, 560), (571, 570, 563, 562), (595, 596, 567, 568), (572, 571, 562, 561), (596, 506, 567), (579, 578, 555, 554), (591, 592, 571, 572), (590, 591, 572, 573), (589, 590, 573, 574), (582, 583, 580, 581), (584, 585, 578, 579), (587, 588, 575, 576), (862, 861, 876, 877), (586, 587, 576, 577), (576, 575, 558, 557), (588, 589, 574, 575), (574, 573, 560, 559), (600, 599, 594, 593), (610, 609, 584, 583), (855, 851, 866, 870), (601, 600, 593, 592), (813, 364, 363, 811), (608, 607, 586, 585), (585, 586, 577, 578), (599, 598, 595, 594), (592, 593, 570, 571), (611, 610, 583, 582), (583, 584, 579, 580), (609, 608, 585, 584), (594, 595, 568, 569), (602, 601, 592, 591), (593, 594, 569, 570), (597, 506, 596), (626, 506, 597), (811, 363, 362, 809), (623, 624, 599, 600), (607, 606, 587, 586), (815, 365, 364, 813), (604, 603, 590, 589), (612, 613, 610, 611), (603, 602, 591, 590), (864, 863, 878, 879), (605, 604, 589, 588), (606, 605, 588, 587), (621, 622, 601, 602), (598, 597, 596, 595), (618, 619, 604, 605), (622, 623, 600, 601), (858, 857, 872, 873), (613, 614, 609, 610), (624, 625, 598, 599), (619, 620, 603, 604), (616, 617, 606, 607), (620, 621, 602, 603), (614, 615, 608, 609), (839, 368, 367, 819), (617, 618, 605, 606), (638, 637, 616, 615), (625, 626, 597, 598), (629, 628, 625, 624), (615, 616, 607, 608), (630, 629, 624, 623), (647, 648, 635, 636), (645, 646, 637, 638), (655, 656, 627, 628), (650, 651, 632, 633), (643, 644, 639, 640), (654, 655, 628, 629), (644, 645, 638, 639), (652, 653, 630, 631), (865, 864, 879, 880), (656, 506, 627), (635, 634, 619, 618), (646, 647, 636, 637), (641, 640, 613, 612), (642, 643, 640, 641), (819, 367, 366, 817), (854, 506, 869), (668, 667, 646, 645), (627, 506, 626), (817, 366, 365, 815), (648, 649, 634, 635), (666, 665, 648, 647), (649, 650, 633, 634), (671, 670, 643, 642), (653, 654, 629, 630), (669, 668, 645, 644), (651, 652, 631, 632), (660, 659, 654, 653), (663, 662, 651, 650), (657, 506, 656), (670, 669, 644, 643), (680, 681, 662, 663), (665, 664, 649, 648), (684, 685, 658, 659), (658, 657, 656, 655), (674, 675, 668, 669), (662, 661, 652, 651), (863, 862, 877, 878), (659, 658, 655, 654), (628, 627, 626, 625), (673, 674, 669, 670), (661, 660, 653, 652), (678, 679, 664, 665), (664, 663, 650, 649), (683, 684, 659, 660), (667, 666, 647, 646), (632, 631, 622, 621), (821, 369, 368, 839), (686, 506, 657), (675, 676, 667, 668), (685, 686, 657, 658), (672, 673, 670, 671), (681, 682, 661, 662), (697, 696, 677, 676), (679, 680, 663, 664), (690, 689, 684, 683), (682, 683, 660, 661), (701, 700, 673, 672), (677, 678, 665, 666), (857, 856, 871, 872), (676, 677, 666, 667), (692, 691, 682, 681), (688, 687, 686, 685), (783, 347, 346, 781), (696, 695, 678, 677), (699, 698, 675, 674), (850, 849, 864, 865), (695, 694, 679, 678), (633, 632, 621, 620), (698, 697, 676, 675), (689, 688, 685, 684), (693, 692, 681, 680), (687, 506, 686), (700, 699, 674, 673), (694, 693, 680, 679), (691, 690, 683, 682), (781, 346, 345, 779), (709, 710, 693, 694), (703, 704, 699, 700), (705, 706, 697, 698), (707, 708, 695, 696), (710, 711, 692, 693), (713, 714, 689, 690), (714, 715, 688, 689), (704, 705, 698, 699), (706, 707, 696, 697), (715, 716, 687, 688), (712, 713, 690, 691), (224, 225, 852, 851), (711, 712, 691, 692), (636, 635, 618, 617), (729, 728, 705, 704), (728, 727, 706, 705), (718, 717, 716, 715), (723, 722, 711, 710), (847, 846, 861, 862), (721, 720, 713, 712), (634, 633, 620, 619), (731, 730, 703, 702), (716, 506, 687), (720, 719, 714, 713), (708, 709, 694, 695), (722, 721, 712, 711), (702, 703, 700, 701), (725, 724, 709, 708), (719, 718, 715, 714), (724, 723, 710, 709), (825, 371, 370, 823), (726, 725, 708, 707), (737, 738, 725, 726), (727, 726, 707, 706), (741, 742, 721, 722), (823, 370, 369, 821), (739, 740, 723, 724), (730, 729, 704, 703), (742, 743, 720, 721), (717, 506, 716), (840, 224, 851, 855), (738, 739, 724, 725), (637, 636, 617, 616), (733, 734, 729, 730), (732, 733, 730, 731), (749, 748, 745, 744), (746, 506, 717), (226, 227, 854, 853), (744, 745, 718, 719), (631, 630, 623, 622), (734, 735, 728, 729), (736, 737, 726, 727), (735, 736, 727, 728), (743, 744, 719, 720), (758, 757, 736, 735), (740, 741, 722, 723), (752, 751, 742, 741), (745, 746, 717, 718), (754, 753, 740, 739), (750, 749, 744, 743), (756, 755, 738, 737), (760, 759, 734, 733), (755, 754, 739, 738), (759, 758, 735, 734), (751, 750, 743, 742), (748, 747, 746, 745), (753, 752, 741, 740), (763, 764, 759, 760), (827, 372, 371, 825), (848, 847, 862, 863), (747, 506, 746), (640, 639, 614, 613), (761, 760, 733, 732), (757, 756, 737, 736), (766, 767, 756, 757), (896, 771, 751, 752), (841, 840, 855, 856), (769, 770, 753, 754), (639, 638, 615, 614), (771, 772, 750, 751), (774, 775, 747, 748), (767, 768, 755, 756), (762, 763, 760, 761), (770, 896, 752, 753), (773, 774, 748, 749), (765, 766, 757, 758), (829, 373, 372, 827), (775, 506, 747), (772, 773, 749, 750), (764, 765, 758, 759), (233, 232, 840, 841), (768, 769, 754, 755), (240, 239, 847, 848), (377, 378, 235, 236), (239, 238, 846, 847), (785, 348, 347, 783), (242, 241, 849, 850), (842, 841, 856, 857), (241, 240, 848, 849), (235, 234, 842, 843), (244, 245, 240, 241), (229, 228, 227, 226), (383, 384, 229, 230), (231, 230, 225, 224), (891, 890, 767, 766), (883, 884, 775, 774), (888, 887, 770, 769), (892, 891, 766, 765), (873, 872, 887, 888), (843, 842, 857, 858), (881, 882, 773, 772), (886, 885, 771, 896), (876, 875, 890, 891), (872, 871, 886, 887), (885, 881, 772, 771), (866, 867, 882, 881), (856, 855, 870, 871), (879, 878, 893, 894), (852, 853, 868, 867), (860, 859, 874, 875), (833, 344, 375, 777), (853, 854, 869, 868), (861, 860, 875, 876), (227, 506, 854), (859, 858, 873, 874), (893, 892, 765, 764), (225, 226, 853, 852), (844, 843, 858, 859), (867, 868, 883, 882), (777, 375, 374, 831), (846, 845, 860, 861), (878, 877, 892, 893), (778, 780, 781, 779), (321, 289, 288, 320), (319, 287, 286, 318), (788, 790, 791, 789), (331, 299, 298, 330), (330, 298, 297, 329), (790, 834, 835, 791), (333, 301, 300, 332), (332, 300, 299, 331), (832, 778, 779, 833), (320, 288, 287, 319), (318, 286, 285, 317), (834, 792, 793, 835), (337, 305, 304, 336), (335, 303, 302, 334), (776, 832, 833, 777), (317, 285, 284, 316), (315, 283, 282, 314), (792, 794, 795, 793), (336, 304, 303, 335), (334, 302, 301, 333), (782, 784, 785, 783), (325, 293, 292, 324), (324, 292, 291, 323), (780, 782, 783, 781), (323, 291, 290, 322), (322, 290, 289, 321), (794, 796, 797, 795), (339, 307, 306, 338), (338, 306, 305, 337), (796, 798, 799, 797), (341, 309, 308, 340), (340, 308, 307, 339), (786, 788, 789, 787), (329, 297, 296, 328), (328, 296, 295, 327), (798, 800, 801, 799), (343, 311, 310, 342), (342, 310, 309, 341), (836, 806, 807, 837), (353, 321, 320, 352), (351, 319, 318, 350), (804, 836, 837, 805), (349, 317, 316, 348), (348, 316, 315, 347), (808, 810, 811, 809), (355, 323, 322, 354), (354, 322, 321, 353), (806, 808, 809, 807), (352, 320, 319, 351), (350, 318, 317, 349), (812, 814, 815, 813), (359, 327, 326, 358), (358, 326, 325, 357), (810, 812, 813, 811), (357, 325, 324, 356), (356, 324, 323, 355), (816, 818, 819, 817), (363, 331, 330, 362), (362, 330, 329, 361), (814, 816, 817, 815), (361, 329, 328, 360), (360, 328, 327, 359), (838, 820, 821, 839), (369, 337, 336, 368), (367, 335, 334, 366), (818, 838, 839, 819), (365, 333, 332, 364), (364, 332, 331, 363), (784, 786, 787, 785), (327, 295, 294, 326), (326, 294, 293, 325), (820, 822, 823, 821), (368, 336, 335, 367), (366, 334, 333, 365), (824, 826, 827, 825), (373, 341, 340, 372), (372, 340, 339, 371), (828, 830, 831, 829), (345, 313, 312, 344), (344, 312, 343, 375), (830, 776, 777, 831), (316, 284, 283, 315), (314, 282, 281, 313), (802, 804, 805, 803), (347, 315, 314, 346), (346, 314, 313, 345), (822, 824, 825, 823), (371, 339, 338, 370), (370, 338, 337, 369), (826, 828, 829, 827), (375, 343, 342, 374), (374, 342, 341, 373), (800, 802, 803, 801), (313, 281, 280, 312), (312, 280, 311, 343), (845, 844, 859, 860), (778, 832, 776, 830, 828, 826, 824, 822, 820, 838, 818, 816, 814, 812, 810, 808, 806, 836, 804, 802, 800, 798, 796, 794, 792, 834, 790, 788, 786, 784, 782, 780)])
me_cylinder.use_remesh_preserve_volume = False
me_cylinder.use_remesh_preserve_attributes = False
me_cylinder.use_mirror_vertex_groups = False
me_cylinder.update()

# ---- objects
ob_pawn = bpy.data.objects.new('Pawn', me_cylinder)

# ---- transforms, parenting, visibility, modifiers, constraints
ob_pawn.location = (0.0, 0.0, 1.0)
ob_pawn.lineart.crease_threshold = 0.0

# ---- collection membership
col_collection_1.objects.link(ob_pawn)

# ---- scene / render settings (as saved in the file)
scene.frame_start = 1; scene.frame_end = 250; scene.frame_set(0)
scene.render.engine = 'BLENDER_EEVEE_NEXT'
scene.render.resolution_percentage = 50
scene.render.dither_intensity = 0.0
scene.cycles.use_denoising = False
scene.cycles.samples = 128
scene.cycles.sampling_pattern = 'TABULATED_SOBOL'
scene.cycles.use_adaptive_sampling = False
scene.cycles.use_light_tree = False
scene.cycles.blur_glossy = 0.0
scene.cycles.sample_clamp_indirect = 0.0
scene.view_settings.view_transform = 'Standard'
bpy.context.view_layer.update()

# ---- added for rendering (the .blend has no active camera and no usable light): camera, sun
cam_auto = bpy.data.cameras.new('AutoCamera')
cam_auto.lens = 50.0
cam_auto.sensor_width = 36.0
cam_auto.clip_end = 1000.0
ob_auto_camera = bpy.data.objects.new('AutoCamera', cam_auto)
scene.collection.objects.link(ob_auto_camera)
ob_auto_camera.location = (5.79868, -6.95842, 6.9997)
ob_auto_camera.rotation_euler = (1.09748, -7.21219e-08, 0.694738)
scene.camera = ob_auto_camera
light_auto_sun = bpy.data.lights.new('AutoSun', 'SUN')
light_auto_sun.energy = 3.0
light_auto_sun.angle = 0.0523599
ob_auto_sun = bpy.data.objects.new('AutoSun', light_auto_sun)
scene.collection.objects.link(ob_auto_sun)
ob_auto_sun.rotation_euler = (0.872665, 0.174533, 0.523599)
bpy.context.view_layer.update()
